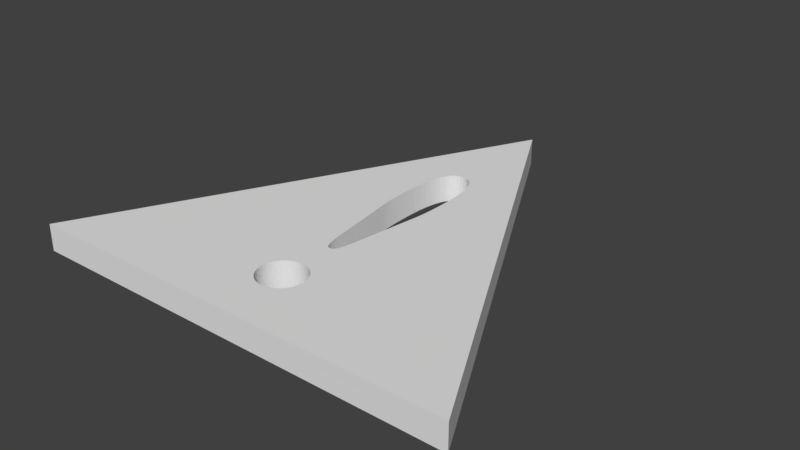 # Source: error.blend  (saved by Blender 2.79.0; exported with 4.5.12 LTS)
import bpy
from mathutils import Matrix  # noqa: F401  (used for matrix-valued properties, if any)

bpy.ops.wm.read_factory_settings(use_empty=True)
scene = bpy.context.scene
scene.name = 'Scene'

# ---- collections
col_collection_1 = bpy.data.collections.new('Collection 1'); scene.collection.children.link(col_collection_1)

# ---- world
world_world = bpy.data.worlds.new('World'); scene.world = world_world
world_world.color = (0.05088, 0.05088, 0.05088)
world_world.use_sun_shadow = False
world_world.sun_shadow_jitter_overblur = 0.0
world_world.cycles.sampling_method = 'MANUAL'

# ---- meshes
me_cube_002 = bpy.data.meshes.new('Cube.002')
me_cube_002.from_pydata([(-0.6182, -0.7324, -1.0), (-0.6182, -0.7324, 1.0), (-0.6182, 0.7223, -1.0), (-0.6182, 0.7223, 1.0), (0.7964, -0.001479, -1.0), (0.7964, -0.001479, 1.0), (0.8007, 0.002054, -1.0), (0.8007, 0.002054, 1.0), (-0.2025, -0.0117, 1.0), (-0.2025, -0.0117, -1.0), (0.251, -0.07067, 1.0), (0.251, -0.07067, -1.0), (0.251, 0.06868, 1.0), (0.251, 0.06868, -1.0), (0.2781, 0.06726, 1.0), (0.2781, 0.06726, -1.0), (-0.2071, -0.0009939, 1.0), (-0.2071, -0.0009939, -1.0), (-0.2066, 0.002899, 1.0), (-0.2066, 0.002899, -1.0), (-0.4545, 0.04361, 1.0), (-0.4545, 0.04361, -1.0), (-0.1532, -0.02851, 1.0), (-0.1532, -0.02851, -1.0), (0.3437, -0.05922, 1.0), (0.3437, -0.05922, -1.0), (-0.4599, 0.03561, 1.0), (-0.4599, 0.03561, -1.0), (0.3244, -0.06353, 1.0), (0.3244, -0.06353, -1.0), (0.1463, 0.06727, 1.0), (0.1463, 0.06727, -1.0), (-0.3226, -0.02217, 1.0), (-0.3226, -0.02217, -1.0), (-0.4052, -0.07671, 1.0), (-0.4052, -0.07671, -1.0), (-0.395, -0.0774, 1.0), (-0.395, -0.0774, -1.0), (-0.1413, -0.03042, 1.0), (-0.1413, -0.03042, -1.0), (0.3951, 0.03005, 1.0), (0.3951, 0.03005, -1.0), (-0.4409, -0.06169, 1.0), (-0.4409, -0.06169, -1.0), (0.3861, 0.03835, 1.0), (0.3861, 0.03835, -1.0), (-0.4329, -0.0671, 1.0), (-0.4329, -0.0671, -1.0), (-0.3751, -0.07471, 1.0), (-0.3751, -0.07471, -1.0), (0.1818, 0.06868, 1.0), (0.1818, 0.06868, -1.0), (0.1946, 0.06894, 1.0), (0.1946, 0.06894, -1.0), (-0.1532, 0.02652, 1.0), (-0.1532, 0.02652, -1.0), (-0.1413, 0.02844, 1.0), (-0.1413, 0.02844, -1.0), (-0.4149, -0.07471, 1.0), (-0.4149, -0.07471, -1.0), (-0.4481, -0.05533, 1.0), (-0.4481, -0.05533, -1.0), (0.2213, -0.07114, 1.0), (0.2213, -0.07114, -1.0), (-0.2066, -0.004887, 1.0), (-0.2066, -0.004887, -1.0), (-0.4675, -0.02217, 1.0), (-0.4675, -0.02217, -1.0), (-0.1942, -0.01742, 1.0), (-0.1942, -0.01742, -1.0), (-0.1989, -0.01468, 1.0), (-0.1989, -0.01468, -1.0), (-0.3258, 0.02694, 1.0), (-0.3258, 0.02694, -1.0), (-0.3302, 0.03561, 1.0), (-0.3302, 0.03561, -1.0), (-0.3492, 0.0572, 1.0), (-0.3492, 0.0572, -1.0), (0.09593, -0.06482, 1.0), (0.09593, -0.06482, -1.0), (-0.2025, 0.009712, 1.0), (-0.2025, 0.009712, -1.0), (-0.1989, 0.01269, 1.0), (-0.1989, 0.01269, -1.0), (-0.3572, 0.06261, 1.0), (-0.3572, 0.06261, -1.0), (-0.3419, -0.05533, 1.0), (-0.3419, -0.05533, -1.0), (-0.1638, -0.02654, 1.0), (-0.1638, -0.02654, -1.0), (0.08724, -0.06362, 1.0), (0.08724, -0.06362, -1.0), (-0.4242, 0.06698, 1.0), (-0.4242, 0.06698, -1.0), (-0.4481, 0.05083, 1.0), (-0.4481, 0.05083, -1.0), (-0.4149, 0.07021, 1.0), (-0.4149, 0.07021, -1.0), (0.2077, 0.0691, 1.0), (0.2077, 0.0691, -1.0), (-0.3658, -0.07147, 1.0), (-0.3658, -0.07147, -1.0), (-0.3258, -0.03143, 1.0), (-0.3258, -0.03143, -1.0), (-0.1813, 0.02029, 1.0), (-0.1813, 0.02029, -1.0), (-0.3848, -0.07671, 1.0), (-0.3848, -0.07671, -1.0), (-0.1732, 0.02248, 1.0), (-0.1732, 0.02248, -1.0), (0.1353, 0.06659, 1.0), (0.1353, 0.06659, -1.0), (-0.4329, 0.06261, 1.0), (-0.4329, 0.06261, -1.0), (0.1577, 0.06785, 1.0), (0.1577, 0.06785, -1.0), (-0.4642, -0.03143, 1.0), (-0.4642, -0.03143, -1.0), (0.1353, -0.06858, 1.0), (0.1353, -0.06858, -1.0), (0.1463, -0.06926, 1.0), (0.1463, -0.06926, -1.0), (0.3437, 0.05723, 1.0), (0.3437, 0.05723, -1.0), (0.2213, 0.06915, 1.0), (0.2213, 0.06915, -1.0), (0.3026, 0.06489, 1.0), (0.3026, 0.06489, -1.0), (-0.4545, -0.0481, 1.0), (-0.4545, -0.0481, -1.0), (-0.4242, -0.07147, 1.0), (-0.4242, -0.07147, -1.0), (-0.4599, -0.0401, 1.0), (-0.4599, -0.0401, -1.0), (-0.3572, -0.0671, 1.0), (-0.3572, -0.0671, -1.0), (-0.3492, -0.06169, 1.0), (-0.3492, -0.06169, -1.0), (-0.4409, 0.0572, 1.0), (-0.4409, 0.0572, -1.0), (0.1695, 0.06832, 1.0), (0.1695, 0.06832, -1.0), (-0.1638, 0.02455, 1.0), (-0.1638, 0.02455, -1.0), (0.1147, 0.06492, 1.0), (0.1147, 0.06492, -1.0), (-0.3848, 0.07222, 1.0), (-0.3848, 0.07222, -1.0), (-0.4052, 0.07222, 1.0), (-0.4052, 0.07222, -1.0), (-0.395, 0.07291, 1.0), (-0.395, 0.07291, -1.0), (0.1051, 0.06393, 1.0), (0.1051, 0.06393, -1.0), (0.1695, -0.0703, 1.0), (0.1695, -0.0703, -1.0), (-0.4675, 0.01767, 1.0), (-0.4675, 0.01767, -1.0), (0.1577, -0.06983, 1.0), (0.1577, -0.06983, -1.0), (0.2077, -0.07109, 1.0), (0.2077, -0.07109, -1.0), (-0.1732, -0.02447, 1.0), (-0.1732, -0.02447, -1.0), (-0.2051, 0.006458, 1.0), (-0.2051, 0.006458, -1.0), (-0.1883, 0.01795, 1.0), (-0.1883, 0.01795, -1.0), (-0.4702, -0.002246, 1.0), (-0.4702, -0.002246, -1.0), (-0.4695, -0.01241, 1.0), (-0.4695, -0.01241, -1.0), (-0.3302, -0.0401, 1.0), (-0.3302, -0.0401, -1.0), (0.4054, -0.01237, 1.0), (0.4054, -0.01237, -1.0), (-0.1282, -0.03231, 1.0), (-0.1282, -0.03231, -1.0), (0.4015, -0.02272, 1.0), (0.4015, -0.02272, -1.0), (-0.2051, -0.008446, 1.0), (-0.2051, -0.008446, -1.0), (-0.3205, 0.007916, 1.0), (-0.3205, 0.007916, -1.0), (-0.3199, -0.002246, 1.0), (-0.3199, -0.002246, -1.0), (-0.3226, 0.01767, 1.0), (-0.3226, 0.01767, -1.0), (-0.3751, 0.07021, 1.0), (-0.3751, 0.07021, -1.0), (0.1818, -0.07067, 1.0), (0.1818, -0.07067, -1.0), (-0.1883, -0.01994, 1.0), (-0.1883, -0.01994, -1.0), (-0.4695, 0.007916, 1.0), (-0.4695, 0.007916, -1.0), (-0.1813, -0.02228, 1.0), (-0.1813, -0.02228, -1.0), (-0.4642, 0.02694, 1.0), (-0.4642, 0.02694, -1.0), (0.1248, 0.06581, 1.0), (0.1248, 0.06581, -1.0), (0.3026, -0.06687, 1.0), (0.3026, -0.06687, -1.0), (-0.3658, 0.06698, 1.0), (-0.3658, 0.06698, -1.0), (0.3605, 0.05193, 1.0), (0.3605, 0.05193, -1.0), (0.3746, 0.04564, 1.0), (0.3746, 0.04564, -1.0), (0.08724, 0.06164, 1.0), (0.08724, 0.06164, -1.0), (0.3746, -0.04763, 1.0), (0.3746, -0.04763, -1.0), (0.09593, 0.06284, 1.0), (0.09593, 0.06284, -1.0), (0.3605, -0.05392, 1.0), (0.3605, -0.05392, -1.0), (-0.3356, -0.0481, 1.0), (-0.3356, -0.0481, -1.0), (-0.1282, 0.03032, 1.0), (-0.1282, 0.03032, -1.0), (-0.1942, 0.01543, 1.0), (-0.1942, 0.01543, -1.0), (0.2781, -0.06925, 1.0), (0.2781, -0.06925, -1.0), (0.1147, -0.06691, 1.0), (0.1147, -0.06691, -1.0), (0.1051, -0.06592, 1.0), (0.1051, -0.06592, -1.0), (0.3951, -0.03203, 1.0), (0.3951, -0.03203, -1.0), (0.4067, -0.0009939, 1.0), (0.4067, -0.0009939, -1.0), (0.4054, 0.01039, 1.0), (0.4054, 0.01039, -1.0), (0.3861, -0.04033, 1.0), (0.3861, -0.04033, -1.0), (0.3244, 0.06154, 1.0), (0.3244, 0.06154, -1.0), (-0.3205, -0.01241, 1.0), (-0.3205, -0.01241, -1.0), (-0.3356, 0.04361, 1.0), (-0.3356, 0.04361, -1.0), (0.1946, -0.07093, 1.0), (0.1946, -0.07093, -1.0), (-0.3419, 0.05083, 1.0), (-0.3419, 0.05083, -1.0), (0.1248, -0.0678, 1.0), (0.1248, -0.0678, -1.0), (0.4015, 0.02073, 1.0), (0.4015, 0.02073, -1.0)], [], [(0, 1, 3, 2), (2, 3, 7, 6), (6, 7, 5, 4), (4, 5, 1, 0), (2, 6, 4, 233, 235, 251, 41, 45, 209, 207, 123, 239, 127, 15, 13, 125, 99, 53, 51, 141, 115, 31, 111, 201, 145, 153, 215, 211, 221, 57, 55, 143, 109, 105, 167, 223, 83, 81, 165, 19, 17, 185, 183, 187, 73, 75, 243, 247, 77, 85, 205, 189, 147, 151, 149, 97, 93, 113, 139, 95, 21, 27, 199, 157, 195, 169), (7, 3, 168, 194, 156, 198, 26, 20, 94, 138, 112, 92, 96, 148, 150, 146, 188, 204, 84, 76, 246, 242, 74, 72, 186, 182, 184, 16, 18, 164, 80, 82, 222, 166, 104, 108, 142, 54, 56, 220, 210, 214, 152, 144, 200, 110, 30, 114, 140, 50, 52, 98, 124, 12, 14, 126, 238, 122, 206, 208, 44, 40, 250, 234, 232, 5), (26, 27, 21, 20), (238, 239, 123, 122), (96, 97, 149, 148), (134, 135, 101, 100), (150, 151, 147, 146), (112, 113, 93, 92), (74, 75, 73, 72), (198, 199, 27, 26), (106, 107, 37, 36), (158, 159, 121, 120), (14, 15, 127, 126), (174, 175, 179, 178), (12, 13, 15, 14), (86, 87, 137, 136), (62, 63, 161, 160), (178, 179, 231, 230), (70, 71, 9, 8), (250, 251, 235, 234), (144, 145, 201, 200), (110, 111, 31, 30), (126, 127, 239, 238), (236, 237, 213, 212), (58, 59, 131, 130), (130, 131, 47, 46), (196, 197, 193, 192), (42, 43, 61, 60), (32, 33, 103, 102), (220, 221, 211, 210), (24, 25, 29, 28), (212, 213, 217, 216), (54, 55, 57, 56), (162, 163, 197, 196), (248, 249, 227, 226), (50, 51, 53, 52), (48, 49, 107, 106), (206, 207, 209, 208), (226, 227, 229, 228), (132, 133, 117, 116), (230, 231, 237, 236), (138, 139, 113, 112), (80, 81, 83, 82), (36, 37, 35, 34), (98, 99, 125, 124), (104, 105, 109, 108), (188, 189, 205, 204), (172, 173, 219, 218), (200, 201, 111, 110), (60, 61, 129, 128), (28, 29, 203, 202), (92, 93, 97, 96), (66, 67, 171, 170), (94, 95, 139, 138), (208, 209, 45, 44), (44, 45, 41, 40), (244, 245, 191, 190), (64, 65, 17, 16), (190, 191, 155, 154), (118, 119, 249, 248), (108, 109, 143, 142), (82, 83, 223, 222), (246, 247, 243, 242), (122, 123, 207, 206), (88, 89, 163, 162), (72, 73, 187, 186), (186, 187, 183, 182), (20, 21, 95, 94), (228, 229, 79, 78), (8, 9, 181, 180), (169, 171, 67, 117, 133, 129, 61, 43, 47, 131, 59, 35, 37, 107, 49, 101, 135, 137, 87, 219, 173, 103, 33, 241, 185, 17, 65, 181, 9, 71, 69, 193, 197, 163, 89, 23, 39, 177, 91, 79, 229, 227, 249, 119, 121, 159, 155, 191, 245, 161, 63, 11, 225, 203, 29, 25, 217, 213, 237, 231, 179, 175, 233, 4, 0, 2), (216, 217, 25, 24), (180, 181, 65, 64), (52, 53, 99, 98), (116, 117, 67, 66), (184, 185, 241, 240), (222, 223, 167, 166), (232, 233, 175, 174), (164, 165, 81, 80), (234, 235, 233, 232), (22, 23, 89, 88), (152, 153, 145, 144), (170, 171, 169, 168), (76, 77, 247, 246), (30, 31, 115, 114), (202, 203, 225, 224), (120, 121, 119, 118), (194, 195, 157, 156), (68, 69, 71, 70), (168, 169, 195, 194), (242, 243, 75, 74), (16, 17, 19, 18), (100, 101, 49, 48), (210, 211, 215, 214), (90, 91, 177, 176), (34, 35, 59, 58), (5, 232, 174, 178, 230, 236, 212, 216, 24, 28, 202, 224, 10, 62, 160, 244, 190, 154, 158, 120, 118, 248, 226, 228, 78, 90, 176, 38, 22, 88, 162, 196, 192, 68, 70, 8, 180, 64, 16, 184, 240, 32, 102, 172, 218, 86, 136, 134, 100, 48, 106, 36, 34, 58, 130, 46, 42, 60, 128, 132, 116, 66, 170, 168, 3, 1), (38, 39, 23, 22), (140, 141, 51, 50), (102, 103, 173, 172), (128, 129, 133, 132), (84, 85, 77, 76), (114, 115, 141, 140), (156, 157, 199, 198), (40, 41, 251, 250), (56, 57, 221, 220), (10, 11, 63, 62), (148, 149, 151, 150), (142, 143, 55, 54), (46, 47, 43, 42), (160, 161, 245, 244), (78, 79, 91, 90), (204, 205, 85, 84), (124, 125, 13, 12), (214, 215, 153, 152), (182, 183, 185, 184), (136, 137, 135, 134), (240, 241, 33, 32), (192, 193, 69, 68), (154, 155, 159, 158), (224, 225, 11, 10), (166, 167, 105, 104), (218, 219, 87, 86), (176, 177, 39, 38), (18, 19, 165, 164), (146, 147, 189, 188)])
me_cube_002.use_remesh_preserve_volume = False
me_cube_002.use_remesh_preserve_attributes = False
me_cube_002.use_mirror_vertex_groups = False
me_cube_002.update()

# ---- objects
ob_cube = bpy.data.objects.new('Cube', me_cube_002)

# ---- transforms, parenting, visibility, modifiers, constraints
ob_cube.location = (0.0, -0.8435, 2.166)
ob_cube.rotation_euler = (0.0, -0.0, 1.571)
ob_cube.scale = (6.387, 6.387, 0.2807)
ob_cube.lineart.crease_threshold = 0.0

# ---- collection membership
col_collection_1.objects.link(ob_cube)

# ---- scene / render settings (as saved in the file)
scene.frame_start = 1; scene.frame_end = 250; scene.frame_set(1)
scene.render.engine = 'BLENDER_EEVEE_NEXT'
scene.render.resolution_percentage = 50
scene.render.dither_intensity = 0.0
scene.cycles.use_denoising = False
scene.cycles.samples = 128
scene.cycles.sampling_pattern = 'TABULATED_SOBOL'
scene.cycles.use_adaptive_sampling = False
scene.cycles.use_light_tree = False
scene.cycles.blur_glossy = 0.0
scene.cycles.sample_clamp_indirect = 0.0
scene.view_settings.view_transform = 'Standard'
bpy.context.view_layer.update()

# ---- added for rendering (the .blend has no active camera and no usable light): camera, sun
cam_auto = bpy.data.cameras.new('AutoCamera')
cam_auto.lens = 50.0
cam_auto.sensor_width = 36.0
cam_auto.clip_end = 1000.0
ob_auto_camera = bpy.data.objects.new('AutoCamera', cam_auto)
scene.collection.objects.link(ob_auto_camera)
ob_auto_camera.location = (12.0514, -14.6837, 11.781)
ob_auto_camera.rotation_euler = (1.09748, -7.21219e-08, 0.694738)
scene.camera = ob_auto_camera
light_auto_sun = bpy.data.lights.new('AutoSun', 'SUN')
light_auto_sun.energy = 3.0
light_auto_sun.angle = 0.0523599
ob_auto_sun = bpy.data.objects.new('AutoSun', light_auto_sun)
scene.collection.objects.link(ob_auto_sun)
ob_auto_sun.rotation_euler = (0.872665, 0.174533, 0.523599)
bpy.context.view_layer.update()
